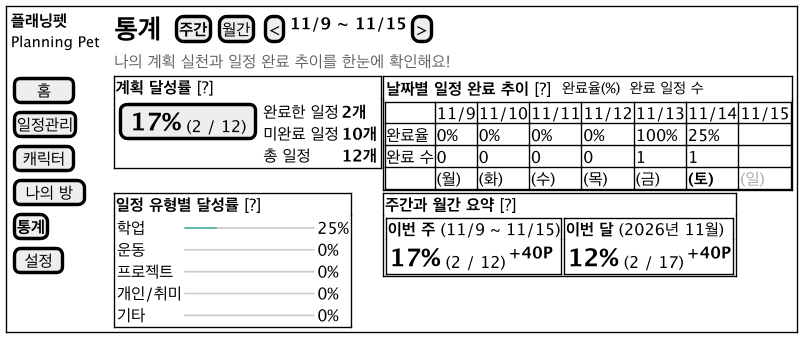

The diagram above was rendered by PlantUML. Its source (embedded in the PNG):
@startsalt ui-stats
!include ui-common.iuml
{+
  {
    {
      <b>플래닝펫</b>
      <size:11>Planning Pet</size>
      .
      [  홈  ]
      [일정관리]
      [ 캐릭터 ]
      [ 나의 방 ]
      [<b>통계</b>]
      [ 설정 ]
    } | . |
    {
      { <size:20><b>통계</b></size> | . | { [<b>주간</b>] | [월간] } | { [<] | <b>11/9 ~ 11/15</b> | [>] } }
      { <color:#666666>나의 계획 실천과 일정 완료 추이를 한눈에 확인해요!</color> }
      {
        {+
          <b>계획 달성률</b> [?]
          { [<size:18><b>17%</b></size> (2 / 12)] | {
            완료한 일정 | <b>2개</b>
            미완료 일정 | <b>10개</b>
            총 일정 | <b>12개</b> } }
        } | {+
          { <b>날짜별 일정 완료 추이</b> [?] | . | <size:11>완료율(%)  완료 일정 수</size> }
          {#
            . | 11/9 | 11/10 | 11/11 | 11/12 | 11/13 | 11/14 | 11/15
            완료율 | 0% | 0% | 0% | 0% | 100% | 25% | .
            완료 수 | 0 | 0 | 0 | 0 | 1 | 1 | .
            . | (월) | (화) | (수) | (목) | (금) | <b>(토)</b> | <color:#AAAAAA>(일)</color>
          }
        }
        {+
          <b>일정 유형별 달성률</b> [?]
          {
            학업 | <color:#4DB4A0>━━</color><color:#CCCCCC>━━━━━━</color> | 25%
            운동 | <color:#CCCCCC>━━━━━━━━</color> | 0%
            프로젝트 | <color:#CCCCCC>━━━━━━━━</color> | 0%
            개인/취미 | <color:#CCCCCC>━━━━━━━━</color> | 0%
            기타 | <color:#CCCCCC>━━━━━━━━</color> | 0%
          }
        } | {+
          <b>주간과 월간 요약</b> [?]
          { {+ <b>이번 주</b> (11/9 ~ 11/15)
            { <size:18><b>17%</b></size> (2 / 12) | <b>+40P</b> } } | {+ <b>이번 달</b> (2026년 11월)
            { <size:18><b>12%</b></size> (2 / 17) | <b>+40P</b> } } }
        }
      }
    }
  }
}
@endsalt